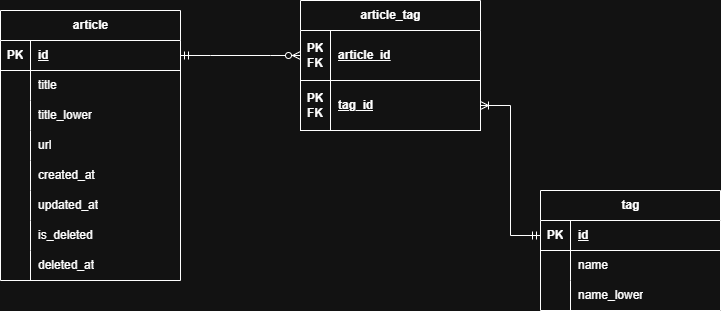

The diagram above was exported from draw.io. Its source (the exported page's mxGraphModel, read from the mxfile embedded in the PNG):
<mxGraphModel dx="957" dy="541" grid="1" gridSize="10" guides="1" tooltips="1" connect="1" arrows="1" fold="1" page="1" pageScale="1" pageWidth="850" pageHeight="1100" background="none" math="0" shadow="0">
  <root>
    <mxCell id="0" />
    <mxCell id="1" parent="0" />
    <mxCell id="7DJ1bYc9JI9IPhw5d3Bj-22" parent="1" style="shape=table;startSize=30;container=1;collapsible=1;childLayout=tableLayout;fixedRows=1;rowLines=0;fontStyle=1;align=center;resizeLast=1;html=1;labelBackgroundColor=none;" value="article" vertex="1">
      <mxGeometry height="270" width="180" x="90" y="140" as="geometry">
        <mxRectangle height="30" width="70" x="120" y="150" as="alternateBounds" />
      </mxGeometry>
    </mxCell>
    <mxCell id="7DJ1bYc9JI9IPhw5d3Bj-23" parent="7DJ1bYc9JI9IPhw5d3Bj-22" style="shape=tableRow;horizontal=0;startSize=0;swimlaneHead=0;swimlaneBody=0;fillColor=none;collapsible=0;dropTarget=0;points=[[0,0.5],[1,0.5]];portConstraint=eastwest;top=0;left=0;right=0;bottom=1;labelBackgroundColor=none;" value="" vertex="1">
      <mxGeometry height="30" width="180" y="30" as="geometry" />
    </mxCell>
    <mxCell id="7DJ1bYc9JI9IPhw5d3Bj-24" parent="7DJ1bYc9JI9IPhw5d3Bj-23" style="shape=partialRectangle;connectable=0;fillColor=none;top=0;left=0;bottom=0;right=0;fontStyle=1;overflow=hidden;whiteSpace=wrap;html=1;labelBackgroundColor=none;" value="PK" vertex="1">
      <mxGeometry height="30" width="30" as="geometry">
        <mxRectangle height="30" width="30" as="alternateBounds" />
      </mxGeometry>
    </mxCell>
    <mxCell id="7DJ1bYc9JI9IPhw5d3Bj-25" parent="7DJ1bYc9JI9IPhw5d3Bj-23" style="shape=partialRectangle;connectable=0;fillColor=none;top=0;left=0;bottom=0;right=0;align=left;spacingLeft=6;fontStyle=5;overflow=hidden;whiteSpace=wrap;html=1;labelBackgroundColor=none;" value="id" vertex="1">
      <mxGeometry height="30" width="150" x="30" as="geometry">
        <mxRectangle height="30" width="150" as="alternateBounds" />
      </mxGeometry>
    </mxCell>
    <mxCell id="7DJ1bYc9JI9IPhw5d3Bj-26" parent="7DJ1bYc9JI9IPhw5d3Bj-22" style="shape=tableRow;horizontal=0;startSize=0;swimlaneHead=0;swimlaneBody=0;fillColor=none;collapsible=0;dropTarget=0;points=[[0,0.5],[1,0.5]];portConstraint=eastwest;top=0;left=0;right=0;bottom=0;labelBackgroundColor=none;" value="" vertex="1">
      <mxGeometry height="30" width="180" y="60" as="geometry" />
    </mxCell>
    <mxCell id="7DJ1bYc9JI9IPhw5d3Bj-27" parent="7DJ1bYc9JI9IPhw5d3Bj-26" style="shape=partialRectangle;connectable=0;fillColor=none;top=0;left=0;bottom=0;right=0;editable=1;overflow=hidden;whiteSpace=wrap;html=1;labelBackgroundColor=none;" value="" vertex="1">
      <mxGeometry height="30" width="30" as="geometry">
        <mxRectangle height="30" width="30" as="alternateBounds" />
      </mxGeometry>
    </mxCell>
    <mxCell id="7DJ1bYc9JI9IPhw5d3Bj-28" parent="7DJ1bYc9JI9IPhw5d3Bj-26" style="shape=partialRectangle;connectable=0;fillColor=none;top=0;left=0;bottom=0;right=0;align=left;spacingLeft=6;overflow=hidden;whiteSpace=wrap;html=1;labelBackgroundColor=none;" value="title" vertex="1">
      <mxGeometry height="30" width="150" x="30" as="geometry">
        <mxRectangle height="30" width="150" as="alternateBounds" />
      </mxGeometry>
    </mxCell>
    <mxCell id="8KszeQRsls5vmQmcBf-k-1" parent="7DJ1bYc9JI9IPhw5d3Bj-22" style="shape=tableRow;horizontal=0;startSize=0;swimlaneHead=0;swimlaneBody=0;fillColor=none;collapsible=0;dropTarget=0;points=[[0,0.5],[1,0.5]];portConstraint=eastwest;top=0;left=0;right=0;bottom=0;labelBackgroundColor=none;" vertex="1">
      <mxGeometry height="30" width="180" y="90" as="geometry" />
    </mxCell>
    <mxCell id="8KszeQRsls5vmQmcBf-k-2" parent="8KszeQRsls5vmQmcBf-k-1" style="shape=partialRectangle;connectable=0;fillColor=none;top=0;left=0;bottom=0;right=0;editable=1;overflow=hidden;whiteSpace=wrap;html=1;labelBackgroundColor=none;" vertex="1">
      <mxGeometry height="30" width="30" as="geometry">
        <mxRectangle height="30" width="30" as="alternateBounds" />
      </mxGeometry>
    </mxCell>
    <mxCell id="8KszeQRsls5vmQmcBf-k-3" parent="8KszeQRsls5vmQmcBf-k-1" style="shape=partialRectangle;connectable=0;fillColor=none;top=0;left=0;bottom=0;right=0;align=left;spacingLeft=6;overflow=hidden;whiteSpace=wrap;html=1;labelBackgroundColor=none;" value="title_lower" vertex="1">
      <mxGeometry height="30" width="150" x="30" as="geometry">
        <mxRectangle height="30" width="150" as="alternateBounds" />
      </mxGeometry>
    </mxCell>
    <mxCell id="7DJ1bYc9JI9IPhw5d3Bj-29" parent="7DJ1bYc9JI9IPhw5d3Bj-22" style="shape=tableRow;horizontal=0;startSize=0;swimlaneHead=0;swimlaneBody=0;fillColor=none;collapsible=0;dropTarget=0;points=[[0,0.5],[1,0.5]];portConstraint=eastwest;top=0;left=0;right=0;bottom=0;labelBackgroundColor=none;" value="" vertex="1">
      <mxGeometry height="30" width="180" y="120" as="geometry" />
    </mxCell>
    <mxCell id="7DJ1bYc9JI9IPhw5d3Bj-30" parent="7DJ1bYc9JI9IPhw5d3Bj-29" style="shape=partialRectangle;connectable=0;fillColor=none;top=0;left=0;bottom=0;right=0;editable=1;overflow=hidden;whiteSpace=wrap;html=1;labelBackgroundColor=none;" value="" vertex="1">
      <mxGeometry height="30" width="30" as="geometry">
        <mxRectangle height="30" width="30" as="alternateBounds" />
      </mxGeometry>
    </mxCell>
    <mxCell id="7DJ1bYc9JI9IPhw5d3Bj-31" parent="7DJ1bYc9JI9IPhw5d3Bj-29" style="shape=partialRectangle;connectable=0;fillColor=none;top=0;left=0;bottom=0;right=0;align=left;spacingLeft=6;overflow=hidden;whiteSpace=wrap;html=1;labelBackgroundColor=none;" value="url" vertex="1">
      <mxGeometry height="30" width="150" x="30" as="geometry">
        <mxRectangle height="30" width="150" as="alternateBounds" />
      </mxGeometry>
    </mxCell>
    <mxCell id="7DJ1bYc9JI9IPhw5d3Bj-32" parent="7DJ1bYc9JI9IPhw5d3Bj-22" style="shape=tableRow;horizontal=0;startSize=0;swimlaneHead=0;swimlaneBody=0;fillColor=none;collapsible=0;dropTarget=0;points=[[0,0.5],[1,0.5]];portConstraint=eastwest;top=0;left=0;right=0;bottom=0;labelBackgroundColor=none;" value="" vertex="1">
      <mxGeometry height="30" width="180" y="150" as="geometry" />
    </mxCell>
    <mxCell id="7DJ1bYc9JI9IPhw5d3Bj-33" parent="7DJ1bYc9JI9IPhw5d3Bj-32" style="shape=partialRectangle;connectable=0;fillColor=none;top=0;left=0;bottom=0;right=0;editable=1;overflow=hidden;whiteSpace=wrap;html=1;labelBackgroundColor=none;" value="" vertex="1">
      <mxGeometry height="30" width="30" as="geometry">
        <mxRectangle height="30" width="30" as="alternateBounds" />
      </mxGeometry>
    </mxCell>
    <mxCell id="7DJ1bYc9JI9IPhw5d3Bj-34" parent="7DJ1bYc9JI9IPhw5d3Bj-32" style="shape=partialRectangle;connectable=0;fillColor=none;top=0;left=0;bottom=0;right=0;align=left;spacingLeft=6;overflow=hidden;whiteSpace=wrap;html=1;labelBackgroundColor=none;" value="created_at" vertex="1">
      <mxGeometry height="30" width="150" x="30" as="geometry">
        <mxRectangle height="30" width="150" as="alternateBounds" />
      </mxGeometry>
    </mxCell>
    <mxCell id="7DJ1bYc9JI9IPhw5d3Bj-55" parent="7DJ1bYc9JI9IPhw5d3Bj-22" style="shape=tableRow;horizontal=0;startSize=0;swimlaneHead=0;swimlaneBody=0;fillColor=none;collapsible=0;dropTarget=0;points=[[0,0.5],[1,0.5]];portConstraint=eastwest;top=0;left=0;right=0;bottom=0;labelBackgroundColor=none;" vertex="1">
      <mxGeometry height="30" width="180" y="180" as="geometry" />
    </mxCell>
    <mxCell id="7DJ1bYc9JI9IPhw5d3Bj-56" parent="7DJ1bYc9JI9IPhw5d3Bj-55" style="shape=partialRectangle;connectable=0;fillColor=none;top=0;left=0;bottom=0;right=0;editable=1;overflow=hidden;whiteSpace=wrap;html=1;labelBackgroundColor=none;" vertex="1">
      <mxGeometry height="30" width="30" as="geometry">
        <mxRectangle height="30" width="30" as="alternateBounds" />
      </mxGeometry>
    </mxCell>
    <mxCell id="7DJ1bYc9JI9IPhw5d3Bj-57" parent="7DJ1bYc9JI9IPhw5d3Bj-55" style="shape=partialRectangle;connectable=0;fillColor=none;top=0;left=0;bottom=0;right=0;align=left;spacingLeft=6;overflow=hidden;whiteSpace=wrap;html=1;labelBackgroundColor=none;" value="updated_at" vertex="1">
      <mxGeometry height="30" width="150" x="30" as="geometry">
        <mxRectangle height="30" width="150" as="alternateBounds" />
      </mxGeometry>
    </mxCell>
    <mxCell id="iipW78VWj87cZR0ebt40-1" parent="7DJ1bYc9JI9IPhw5d3Bj-22" style="shape=tableRow;horizontal=0;startSize=0;swimlaneHead=0;swimlaneBody=0;fillColor=none;collapsible=0;dropTarget=0;points=[[0,0.5],[1,0.5]];portConstraint=eastwest;top=0;left=0;right=0;bottom=0;labelBackgroundColor=none;" vertex="1">
      <mxGeometry height="30" width="180" y="210" as="geometry" />
    </mxCell>
    <mxCell id="iipW78VWj87cZR0ebt40-2" parent="iipW78VWj87cZR0ebt40-1" style="shape=partialRectangle;connectable=0;fillColor=none;top=0;left=0;bottom=0;right=0;editable=1;overflow=hidden;whiteSpace=wrap;html=1;labelBackgroundColor=none;" vertex="1">
      <mxGeometry height="30" width="30" as="geometry">
        <mxRectangle height="30" width="30" as="alternateBounds" />
      </mxGeometry>
    </mxCell>
    <mxCell id="iipW78VWj87cZR0ebt40-3" parent="iipW78VWj87cZR0ebt40-1" style="shape=partialRectangle;connectable=0;fillColor=none;top=0;left=0;bottom=0;right=0;align=left;spacingLeft=6;overflow=hidden;whiteSpace=wrap;html=1;labelBackgroundColor=none;" value="is_deleted" vertex="1">
      <mxGeometry height="30" width="150" x="30" as="geometry">
        <mxRectangle height="30" width="150" as="alternateBounds" />
      </mxGeometry>
    </mxCell>
    <mxCell id="iipW78VWj87cZR0ebt40-7" parent="7DJ1bYc9JI9IPhw5d3Bj-22" style="shape=tableRow;horizontal=0;startSize=0;swimlaneHead=0;swimlaneBody=0;fillColor=none;collapsible=0;dropTarget=0;points=[[0,0.5],[1,0.5]];portConstraint=eastwest;top=0;left=0;right=0;bottom=0;labelBackgroundColor=none;" vertex="1">
      <mxGeometry height="30" width="180" y="240" as="geometry" />
    </mxCell>
    <mxCell id="iipW78VWj87cZR0ebt40-8" parent="iipW78VWj87cZR0ebt40-7" style="shape=partialRectangle;connectable=0;fillColor=none;top=0;left=0;bottom=0;right=0;editable=1;overflow=hidden;whiteSpace=wrap;html=1;labelBackgroundColor=none;" vertex="1">
      <mxGeometry height="30" width="30" as="geometry">
        <mxRectangle height="30" width="30" as="alternateBounds" />
      </mxGeometry>
    </mxCell>
    <mxCell id="iipW78VWj87cZR0ebt40-9" parent="iipW78VWj87cZR0ebt40-7" style="shape=partialRectangle;connectable=0;fillColor=none;top=0;left=0;bottom=0;right=0;align=left;spacingLeft=6;overflow=hidden;whiteSpace=wrap;html=1;labelBackgroundColor=none;" value="deleted_at" vertex="1">
      <mxGeometry height="30" width="150" x="30" as="geometry">
        <mxRectangle height="30" width="150" as="alternateBounds" />
      </mxGeometry>
    </mxCell>
    <mxCell id="7DJ1bYc9JI9IPhw5d3Bj-38" parent="1" style="shape=table;startSize=30;container=1;collapsible=1;childLayout=tableLayout;fixedRows=1;rowLines=0;fontStyle=1;align=center;resizeLast=1;html=1;" value="tag" vertex="1">
      <mxGeometry height="120" width="180" x="630" y="320" as="geometry">
        <mxRectangle height="30" width="60" x="610" y="180" as="alternateBounds" />
      </mxGeometry>
    </mxCell>
    <mxCell id="7DJ1bYc9JI9IPhw5d3Bj-39" parent="7DJ1bYc9JI9IPhw5d3Bj-38" style="shape=tableRow;horizontal=0;startSize=0;swimlaneHead=0;swimlaneBody=0;fillColor=none;collapsible=0;dropTarget=0;points=[[0,0.5],[1,0.5]];portConstraint=eastwest;top=0;left=0;right=0;bottom=1;" value="" vertex="1">
      <mxGeometry height="30" width="180" y="30" as="geometry" />
    </mxCell>
    <mxCell id="7DJ1bYc9JI9IPhw5d3Bj-40" parent="7DJ1bYc9JI9IPhw5d3Bj-39" style="shape=partialRectangle;connectable=0;fillColor=none;top=0;left=0;bottom=0;right=0;fontStyle=1;overflow=hidden;whiteSpace=wrap;html=1;" value="PK" vertex="1">
      <mxGeometry height="30" width="30" as="geometry">
        <mxRectangle height="30" width="30" as="alternateBounds" />
      </mxGeometry>
    </mxCell>
    <mxCell id="7DJ1bYc9JI9IPhw5d3Bj-41" parent="7DJ1bYc9JI9IPhw5d3Bj-39" style="shape=partialRectangle;connectable=0;fillColor=none;top=0;left=0;bottom=0;right=0;align=left;spacingLeft=6;fontStyle=5;overflow=hidden;whiteSpace=wrap;html=1;" value="&lt;div&gt;&lt;span style=&quot;background-color: transparent; color: light-dark(rgb(0, 0, 0), rgb(255, 255, 255));&quot;&gt;id&lt;/span&gt;&lt;/div&gt;" vertex="1">
      <mxGeometry height="30" width="150" x="30" as="geometry">
        <mxRectangle height="30" width="150" as="alternateBounds" />
      </mxGeometry>
    </mxCell>
    <mxCell id="7DJ1bYc9JI9IPhw5d3Bj-45" parent="7DJ1bYc9JI9IPhw5d3Bj-38" style="shape=tableRow;horizontal=0;startSize=0;swimlaneHead=0;swimlaneBody=0;fillColor=none;collapsible=0;dropTarget=0;points=[[0,0.5],[1,0.5]];portConstraint=eastwest;top=0;left=0;right=0;bottom=0;" value="" vertex="1">
      <mxGeometry height="30" width="180" y="60" as="geometry" />
    </mxCell>
    <mxCell id="7DJ1bYc9JI9IPhw5d3Bj-46" parent="7DJ1bYc9JI9IPhw5d3Bj-45" style="shape=partialRectangle;connectable=0;fillColor=none;top=0;left=0;bottom=0;right=0;editable=1;overflow=hidden;whiteSpace=wrap;html=1;" value="" vertex="1">
      <mxGeometry height="30" width="30" as="geometry">
        <mxRectangle height="30" width="30" as="alternateBounds" />
      </mxGeometry>
    </mxCell>
    <mxCell id="7DJ1bYc9JI9IPhw5d3Bj-47" parent="7DJ1bYc9JI9IPhw5d3Bj-45" style="shape=partialRectangle;connectable=0;fillColor=none;top=0;left=0;bottom=0;right=0;align=left;spacingLeft=6;overflow=hidden;whiteSpace=wrap;html=1;" value="name" vertex="1">
      <mxGeometry height="30" width="150" x="30" as="geometry">
        <mxRectangle height="30" width="150" as="alternateBounds" />
      </mxGeometry>
    </mxCell>
    <mxCell id="8KszeQRsls5vmQmcBf-k-4" parent="7DJ1bYc9JI9IPhw5d3Bj-38" style="shape=tableRow;horizontal=0;startSize=0;swimlaneHead=0;swimlaneBody=0;fillColor=none;collapsible=0;dropTarget=0;points=[[0,0.5],[1,0.5]];portConstraint=eastwest;top=0;left=0;right=0;bottom=0;" vertex="1">
      <mxGeometry height="30" width="180" y="90" as="geometry" />
    </mxCell>
    <mxCell id="8KszeQRsls5vmQmcBf-k-5" parent="8KszeQRsls5vmQmcBf-k-4" style="shape=partialRectangle;connectable=0;fillColor=none;top=0;left=0;bottom=0;right=0;editable=1;overflow=hidden;whiteSpace=wrap;html=1;" vertex="1">
      <mxGeometry height="30" width="30" as="geometry">
        <mxRectangle height="30" width="30" as="alternateBounds" />
      </mxGeometry>
    </mxCell>
    <mxCell id="8KszeQRsls5vmQmcBf-k-6" parent="8KszeQRsls5vmQmcBf-k-4" style="shape=partialRectangle;connectable=0;fillColor=none;top=0;left=0;bottom=0;right=0;align=left;spacingLeft=6;overflow=hidden;whiteSpace=wrap;html=1;" value="name_lower" vertex="1">
      <mxGeometry height="30" width="150" x="30" as="geometry">
        <mxRectangle height="30" width="150" as="alternateBounds" />
      </mxGeometry>
    </mxCell>
    <mxCell id="7DJ1bYc9JI9IPhw5d3Bj-62" parent="1" style="shape=table;startSize=30;container=1;collapsible=1;childLayout=tableLayout;fixedRows=1;rowLines=0;fontStyle=1;align=center;resizeLast=1;html=1;" value="article_tag" vertex="1">
      <mxGeometry height="130" width="180" x="390" y="130" as="geometry">
        <mxRectangle height="30" width="100" x="370" y="150" as="alternateBounds" />
      </mxGeometry>
    </mxCell>
    <mxCell id="7DJ1bYc9JI9IPhw5d3Bj-63" parent="7DJ1bYc9JI9IPhw5d3Bj-62" style="shape=tableRow;horizontal=0;startSize=0;swimlaneHead=0;swimlaneBody=0;fillColor=none;collapsible=0;dropTarget=0;points=[[0,0.5],[1,0.5]];portConstraint=eastwest;top=0;left=0;right=0;bottom=1;" value="" vertex="1">
      <mxGeometry height="50" width="180" y="30" as="geometry" />
    </mxCell>
    <mxCell id="7DJ1bYc9JI9IPhw5d3Bj-64" parent="7DJ1bYc9JI9IPhw5d3Bj-63" style="shape=partialRectangle;connectable=0;fillColor=none;top=0;left=0;bottom=0;right=0;fontStyle=1;overflow=hidden;whiteSpace=wrap;html=1;" value="PK&lt;div&gt;FK&lt;/div&gt;" vertex="1">
      <mxGeometry height="50" width="30" as="geometry">
        <mxRectangle height="50" width="30" as="alternateBounds" />
      </mxGeometry>
    </mxCell>
    <mxCell id="7DJ1bYc9JI9IPhw5d3Bj-65" parent="7DJ1bYc9JI9IPhw5d3Bj-63" style="shape=partialRectangle;connectable=0;fillColor=none;top=0;left=0;bottom=0;right=0;align=left;spacingLeft=6;fontStyle=5;overflow=hidden;whiteSpace=wrap;html=1;" value="article_id" vertex="1">
      <mxGeometry height="50" width="150" x="30" as="geometry">
        <mxRectangle height="50" width="150" as="alternateBounds" />
      </mxGeometry>
    </mxCell>
    <mxCell id="7DJ1bYc9JI9IPhw5d3Bj-75" parent="7DJ1bYc9JI9IPhw5d3Bj-62" style="shape=tableRow;horizontal=0;startSize=0;swimlaneHead=0;swimlaneBody=0;fillColor=none;collapsible=0;dropTarget=0;points=[[0,0.5],[1,0.5]];portConstraint=eastwest;top=0;left=0;right=0;bottom=1;" vertex="1">
      <mxGeometry height="50" width="180" y="80" as="geometry" />
    </mxCell>
    <mxCell id="7DJ1bYc9JI9IPhw5d3Bj-76" parent="7DJ1bYc9JI9IPhw5d3Bj-75" style="shape=partialRectangle;connectable=0;fillColor=none;top=0;left=0;bottom=0;right=0;fontStyle=1;overflow=hidden;whiteSpace=wrap;html=1;" value="PK&lt;div&gt;FK&lt;/div&gt;" vertex="1">
      <mxGeometry height="50" width="30" as="geometry">
        <mxRectangle height="50" width="30" as="alternateBounds" />
      </mxGeometry>
    </mxCell>
    <mxCell id="7DJ1bYc9JI9IPhw5d3Bj-77" parent="7DJ1bYc9JI9IPhw5d3Bj-75" style="shape=partialRectangle;connectable=0;fillColor=none;top=0;left=0;bottom=0;right=0;align=left;spacingLeft=6;fontStyle=5;overflow=hidden;whiteSpace=wrap;html=1;" value="tag_id" vertex="1">
      <mxGeometry height="50" width="150" x="30" as="geometry">
        <mxRectangle height="50" width="150" as="alternateBounds" />
      </mxGeometry>
    </mxCell>
    <mxCell id="2NjpCLicz_CYHG9y0XjH-1" edge="1" parent="1" source="7DJ1bYc9JI9IPhw5d3Bj-23" style="edgeStyle=entityRelationEdgeStyle;fontSize=12;html=1;endArrow=ERzeroToMany;startArrow=ERmandOne;rounded=0;exitX=1;exitY=0.5;exitDx=0;exitDy=0;entryX=0;entryY=0.5;entryDx=0;entryDy=0;" target="7DJ1bYc9JI9IPhw5d3Bj-63" value="">
      <mxGeometry height="100" relative="1" width="100" as="geometry">
        <mxPoint x="190" y="510" as="sourcePoint" />
        <mxPoint x="290" y="410" as="targetPoint" />
      </mxGeometry>
    </mxCell>
    <mxCell id="2NjpCLicz_CYHG9y0XjH-5" edge="1" parent="1" source="7DJ1bYc9JI9IPhw5d3Bj-39" style="edgeStyle=entityRelationEdgeStyle;fontSize=12;html=1;endArrow=ERoneToMany;startArrow=ERmandOne;rounded=0;entryX=1;entryY=0.5;entryDx=0;entryDy=0;exitX=0;exitY=0.5;exitDx=0;exitDy=0;" target="7DJ1bYc9JI9IPhw5d3Bj-75" value="">
      <mxGeometry height="100" relative="1" width="100" as="geometry">
        <mxPoint x="490" y="450" as="sourcePoint" />
        <mxPoint x="590" y="350" as="targetPoint" />
      </mxGeometry>
    </mxCell>
  </root>
</mxGraphModel>